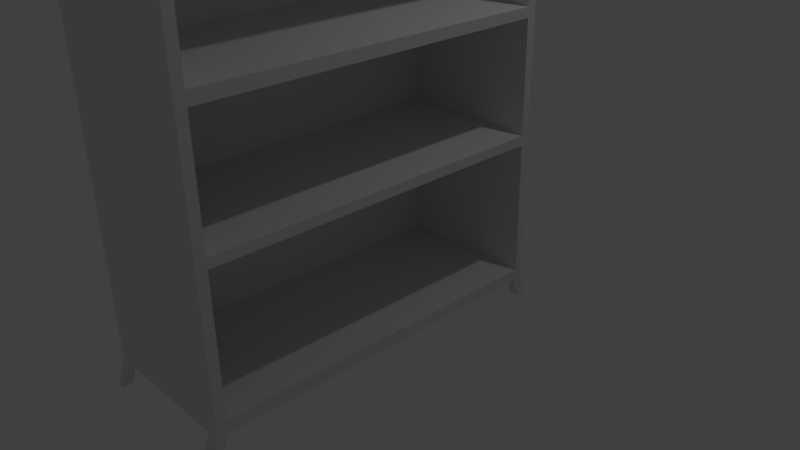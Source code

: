 # Source: kastblend.blend  (saved by Blender 2.74.0; exported with 4.5.12 LTS)
import bpy
from mathutils import Matrix  # noqa: F401  (used for matrix-valued properties, if any)

bpy.ops.wm.read_factory_settings(use_empty=True)
scene = bpy.context.scene
scene.name = 'Scene'

# ---- collections
col_collection_1 = bpy.data.collections.new('Collection 1'); scene.collection.children.link(col_collection_1)

# ---- materials (node trees are filled in below, after node groups)
mat_material = bpy.data.materials.new('Material')
mat_material.alpha_threshold = 0.0
mat_material.use_transparent_shadow = False
mat_material.roughness = 0.5
mat_material.line_color = (0.0, 0.0, 0.0, 1.0)

# ---- material node trees

# ---- world
world_world = bpy.data.worlds.new('World'); scene.world = world_world
world_world.color = (0.05088, 0.05088, 0.05088)
world_world.use_sun_shadow = False
world_world.sun_shadow_jitter_overblur = 0.0
world_world.cycles.sampling_method = 'MANUAL'
world_world.cycles.sample_map_resolution = 256

# ---- cameras
cam_camera = bpy.data.cameras.new('Camera')
cam_camera.clip_end = 100.0
cam_camera.lens = 35.0
cam_camera.sensor_width = 32.0
cam_camera.sensor_height = 18.0
cam_camera.ortho_scale = 7.314
cam_camera.dof.focus_distance = 0.0
cam_camera.dof.aperture_fstop = 128.0

# ---- lights
light_lamp = bpy.data.lights.new('Lamp', 'POINT')
light_lamp.transmission_factor = 0.0
light_lamp.cutoff_distance = 30.0
light_lamp.energy = 100.0
light_lamp.shadow_buffer_clip_start = 1.001
light_lamp.shadow_soft_size = 0.1
light_lamp.shadow_maximum_resolution = 0.006
light_lamp.use_absolute_resolution = True
light_lamp.cycles.use_multiple_importance_sampling = False

# ---- meshes
me_cube = bpy.data.meshes.new('Cube')
me_cube.from_pydata([(1.0, 1.764, -0.6229), (1.0, -3.069, -0.6229), (-1.0, -3.069, -0.6229), (-1.0, 1.764, -0.6229), (1.0, 1.764, 7.04), (1.0, -3.069, 7.04), (-1.0, -3.069, 7.04), (-1.0, 1.764, 7.04), (-0.9005, 1.764, -0.6229), (-0.9005, -3.069, -0.6229), (-0.9005, 1.764, 7.04), (-0.9005, -3.069, 7.04), (1.0, -3.069, 6.912), (-0.9005, -3.069, 6.934), (-0.9005, 1.764, 6.936), (1.0, 1.764, 6.924), (1.0, 1.764, -0.4855), (-0.9005, 1.764, -0.5058), (-0.9005, -3.069, -0.4376), (1.0, -3.069, -0.4412), (1.0, -2.944, 7.04), (-0.9005, -2.944, 6.934), (1.0, -2.944, 6.913), (-0.9005, 1.604, 6.936), (1.0, 1.604, 6.923), (1.0, 1.604, 7.04), (1.0, -2.936, -0.6229), (-0.9005, -2.936, -0.4395), (1.0, -2.936, -0.4424), (1.0, 1.637, -0.6229), (-0.9005, 1.665, -0.5044), (1.0, 1.665, -0.4846), (1.0, -3.069, 1.326), (-0.9005, -2.938, 1.333), (1.0, -2.938, 1.325), (1.0, 1.764, 1.315), (-0.9005, 1.65, 1.303), (1.0, 1.65, 1.315), (1.0, 1.649, 1.444), (-0.9005, 1.648, 1.492), (1.0, -3.069, 1.453), (-0.9005, -2.938, 1.46), (1.0, -2.938, 1.452), (1.0, -3.069, 2.924), (-0.9005, -2.94, 2.935), (1.0, -2.94, 2.923), (1.0, 1.636, 2.921), (-0.9005, 1.636, 2.959), (1.0, -3.069, 3.083), (-0.9005, -2.94, 3.094), (1.0, -2.94, 3.083), (1.0, 1.635, 3.053), (-0.9005, 1.635, 3.09), (1.0, -3.069, 4.998), (-0.9005, -2.942, 5.014), (1.0, -2.942, 4.998), (1.0, 1.62, 4.988), (-0.9005, 1.62, 5.013), (1.0, 1.621, 4.827), (-0.9005, 1.621, 4.853), (-0.9005, -2.942, 4.859), (1.0, -2.942, 4.843), (1.0, -3.069, 4.843), (-0.9005, -2.944, -0.6229), (-1.0, -2.944, -0.6229), (-0.9005, 1.646, -0.6229), (-1.0, 1.647, -0.6229), (0.8757, 1.639, -0.6229), (0.8382, -2.938, -0.6229), (0.8371, -3.069, -0.6229), (0.8765, 1.764, -0.6229), (1.0, -3.054, -0.9227), (1.0, -3.187, -0.9227), (-0.9005, 1.863, -0.9227), (-1.0, 1.863, -0.9227), (-0.9005, -3.187, -0.9227), (-1.0, -3.187, -0.9227), (-1.0, 1.747, -0.9227), (-0.9005, 1.745, -0.9227), (1.0, 1.863, -0.9227), (1.0, 1.736, -0.9227), (-0.9005, -3.062, -0.9227), (-1.0, -3.062, -0.9227), (0.8382, -3.055, -0.9227), (0.8757, 1.738, -0.9227), (0.8371, -3.187, -0.9227), (0.8765, 1.863, -0.9227)], [], [(65, 63, 64, 66), (10, 7, 6, 11), (9, 18, 13, 11, 6, 2), (2, 6, 7, 3, 66, 64), (10, 14, 17, 8, 3, 7), (4, 15, 14, 10), (1, 19, 18, 9, 69), (4, 10, 11, 5, 20, 25), (67, 68, 63, 65), (10, 11, 13, 18, 9, 63, 65, 8, 17, 14), (12, 5, 11, 13), (15, 35, 16, 17, 14), (21, 13, 12, 22), (20, 5, 12, 22), (16, 0, 70, 8, 17), (19, 32, 40, 43, 48, 62, 53, 12, 13, 18), (31, 30, 17, 16), (29, 0, 16, 31), (25, 20, 22, 24), (23, 24, 22, 21), (14, 23, 24, 15), (4, 25, 24, 15), (1, 26, 28, 19), (19, 28, 27, 18), (26, 29, 31, 28), (28, 31, 30, 27), (37, 36, 30, 31), (54, 21, 22, 55), (55, 22, 12, 53), (37, 35, 15, 24, 56, 58, 51, 46, 38), (28, 34, 32, 19), (27, 33, 34, 28), (31, 16, 35, 37), (38, 39, 36, 37), (34, 35, 37, 36, 33), (46, 47, 39, 38), (34, 42, 40, 32), (33, 34, 42, 41), (39, 41, 42, 38), (38, 42, 34, 37), (42, 45, 43, 40), (41, 44, 45, 42), (51, 52, 47, 46), (45, 44, 47, 46), (45, 50, 48, 43), (44, 49, 50, 45), (58, 59, 52, 51), (52, 49, 50, 51), (51, 50, 45, 46), (61, 55, 53, 62), (60, 54, 55, 61), (24, 23, 57, 56), (56, 57, 59, 58), (49, 60, 61, 50), (50, 61, 62, 48), (57, 54, 55, 56), (59, 58, 61, 60), (56, 55, 61, 58), (0, 29, 80, 79), (63, 68, 69, 9), (26, 1, 72, 71), (70, 67, 65, 8), (70, 0, 79, 86), (63, 9, 75, 81), (29, 26, 68, 67), (81, 75, 76, 82), (73, 78, 77, 74), (79, 80, 84, 86), (83, 71, 72, 85), (66, 3, 74, 77), (68, 26, 71, 83), (9, 2, 76, 75), (2, 64, 82, 76), (67, 70, 86, 84), (3, 8, 73, 74), (1, 69, 85, 72), (29, 67, 84, 80), (8, 65, 78, 73), (65, 66, 77, 78), (64, 63, 81, 82), (69, 68, 83, 85)])
_uv = me_cube.uv_layers.new(name='UVMap')
_uv.uv.foreach_set('vector', [0.3385, 0.4652, 0.3385, 0.7294, 0.3343, 0.7294, 0.3343, 0.4651, 0.4242, 0.7366, 0.42, 0.7366, 0.42, 0.4584, 0.4242, 0.4584, 0.08145, 0.8995, 0.08145, 0.8888, 0.08144, 0.4645, 0.08144, 0.4584, 0.08571, 0.4584, 0.08571, 0.8995, 0.4379, 0.4411, 0.4379, 0.0, 0.645, 0.0, 0.645, 0.4411, 0.64, 0.4411, 0.4432, 0.4411, 0.1671, 0.9167, 0.1671, 0.9108, 0.1671, 0.4823, 0.1671, 0.4756, 0.1714, 0.4756, 0.1714, 0.9167, 0.08571, 0.9167, 0.08571, 0.91, 0.1671, 0.9108, 0.1671, 0.9167, 8.285e-06, 0.8995, 8.255e-06, 0.889, 0.08145, 0.8888, 0.08145, 0.8995, 0.00699, 0.8995, 0.5057, 0.7366, 0.4242, 0.7366, 0.4242, 0.4584, 0.5057, 0.4584, 0.5057, 0.4656, 0.5057, 0.7274, 0.4147, 0.4656, 0.4131, 0.729, 0.3385, 0.7294, 0.3385, 0.4652, 0.4286, 0.4584, 0.2215, 0.4584, 0.2215, 0.4523, 0.2215, 0.02792, 0.2215, 0.01726, 0.2268, 0.01726, 0.4235, 0.01726, 0.4286, 0.01726, 0.4286, 0.024, 0.4286, 0.4524, 6.891e-06, 0.4657, 6.865e-06, 0.4584, 0.08144, 0.4584, 0.08144, 0.4645, 0.08571, 0.91, 0.08571, 0.5871, 0.08571, 0.4835, 0.1671, 0.4823, 0.1671, 0.9108, 0.6561, 0.264, 0.6614, 0.264, 0.6614, 0.3735, 0.6561, 0.3735, 0.206, 0.0, 0.2114, 0.0, 0.2114, 0.007333, 0.206, 0.007316, 0.08571, 0.4835, 0.08571, 0.4756, 0.091, 0.4756, 0.1671, 0.4756, 0.1671, 0.4823, 8.255e-06, 0.889, 7.928e-06, 0.7873, 7.902e-06, 0.78, 7.626e-06, 0.6953, 7.596e-06, 0.6861, 7.274e-06, 0.5848, 7.248e-06, 0.5759, 6.891e-06, 0.4657, 0.08144, 0.4645, 0.08145, 0.8888, 0.5829, 0.8403, 0.5829, 0.7309, 0.5871, 0.7309, 0.5871, 0.8403, 0.009704, 0.4411, 0.004264, 0.4411, 0.004264, 0.4332, 0.008499, 0.4332, 0.01111, 5.49e-08, 0.206, 0.0, 0.206, 0.007316, 0.01111, 0.006692, 0.6686, 0.4584, 0.75, 0.4584, 0.75, 0.7202, 0.6686, 0.7202, 0.6561, 0.3735, 0.6492, 0.3735, 0.6492, 0.264, 0.6561, 0.264, 0.004264, 5.49e-08, 0.01111, 5.49e-08, 0.01111, 0.006692, 0.004264, 0.00667, 0.2114, 0.4411, 0.2056, 0.4411, 0.2056, 0.4307, 0.2114, 0.4307, 0.5871, 0.4584, 0.5871, 0.4661, 0.5057, 0.4661, 0.5057, 0.4584, 0.2056, 0.4411, 0.009704, 0.4411, 0.008499, 0.4332, 0.2056, 0.4307, 0.5871, 0.4661, 0.5871, 0.7309, 0.5057, 0.7309, 0.5057, 0.4661, 0.1714, 0.782, 0.2528, 0.7826, 0.2528, 0.8867, 0.1714, 0.8856, 0.3343, 0.6634, 0.3343, 0.7739, 0.2528, 0.7727, 0.2528, 0.6625, 0.2059, 0.1176, 0.206, 0.007316, 0.2114, 0.007333, 0.2114, 0.1176, 0.00915, 0.3296, 0.004264, 0.3296, 0.004264, 0.00667, 0.01111, 0.006692, 0.01044, 0.1181, 0.01038, 0.1274, 0.009766, 0.2295, 0.009722, 0.2371, 0.009195, 0.3221, 0.2056, 0.4307, 0.2057, 0.329, 0.2114, 0.3289, 0.2114, 0.4307, 0.3288, 0.8833, 0.2528, 0.8835, 0.253, 0.7741, 0.3288, 0.7739, 0.008499, 0.4332, 0.004264, 0.4332, 0.004264, 0.3296, 0.00915, 0.3296, 0.1714, 0.7745, 0.2528, 0.7718, 0.2528, 0.7826, 0.1714, 0.782, 0.6686, 0.4584, 0.6686, 0.729, 0.6686, 0.7225, 0.5871, 0.7225, 0.5871, 0.4584, 0.1714, 0.6895, 0.2528, 0.6873, 0.2528, 0.7718, 0.1714, 0.7745, 0.2057, 0.329, 0.2057, 0.3216, 0.2114, 0.3216, 0.2114, 0.3289, 0.3342, 0.774, 0.3342, 0.8834, 0.3288, 0.8833, 0.3288, 0.7739, 0.7307, 2.925e-05, 0.7307, 0.264, 0.6492, 0.264, 0.6492, 0.0, 0.009195, 0.3221, 0.2057, 0.3216, 0.2057, 0.329, 0.00915, 0.3296, 0.2057, 0.3216, 0.2058, 0.237, 0.2114, 0.2369, 0.2114, 0.3216, 0.3343, 0.4588, 0.3343, 0.5437, 0.2528, 0.543, 0.2528, 0.4584, 0.1714, 0.6819, 0.2528, 0.6798, 0.2528, 0.6873, 0.1714, 0.6895, 0.6686, 0.9925, 0.5871, 0.9925, 0.5871, 0.7291, 0.6686, 0.729, 0.2058, 0.237, 0.2058, 0.2278, 0.2114, 0.2278, 0.2114, 0.2369, 0.3343, 0.5437, 0.3343, 0.5529, 0.2528, 0.5522, 0.2528, 0.543, 0.1714, 0.5798, 0.2528, 0.5783, 0.2528, 0.6798, 0.1714, 0.6819, 0.4157, 0.7366, 0.4157, 1.0, 0.3343, 1.0, 0.3343, 0.7366, 0.009766, 0.2295, 0.2058, 0.2278, 0.2058, 0.237, 0.009722, 0.2371, 0.2059, 0.1265, 0.2059, 0.1176, 0.2114, 0.1176, 0.2114, 0.1265, 0.3343, 0.6545, 0.3343, 0.6634, 0.2528, 0.6625, 0.2528, 0.6535, 0.1714, 0.4591, 0.2528, 0.4584, 0.2528, 0.5691, 0.1714, 0.5705, 0.1714, 0.5705, 0.2528, 0.5691, 0.2528, 0.5783, 0.1714, 0.5798, 0.3343, 0.5529, 0.3343, 0.6545, 0.2528, 0.6535, 0.2528, 0.5522, 0.2058, 0.2278, 0.2059, 0.1265, 0.2114, 0.1265, 0.2114, 0.2278, 0.5829, 0.7366, 0.5829, 0.9992, 0.5014, 0.9992, 0.5014, 0.7366, 0.5014, 0.9993, 0.42, 0.9993, 0.42, 0.7366, 0.5014, 0.7366, 0.01044, 0.1181, 0.2059, 0.1176, 0.2059, 0.1265, 0.01038, 0.1274, 0.004264, 0.4411, 0.009704, 0.4411, 0.00544, 0.4584, 0.0, 0.4584, 0.3385, 0.7294, 0.4131, 0.729, 0.413, 0.7366, 0.3385, 0.7366, 0.2056, 0.4411, 0.2114, 0.4411, 0.2164, 0.4584, 0.2107, 0.4584, 0.4147, 0.4584, 0.4147, 0.4656, 0.3385, 0.4652, 0.3385, 0.4584, 0.091, 0.4756, 0.08571, 0.4756, 0.08571, 0.4584, 0.091, 0.4584, 0.2268, 0.01726, 0.2215, 0.01726, 0.2164, 5.147e-08, 0.2218, 5.147e-08, 0.42, 0.4657, 0.42, 0.7289, 0.4131, 0.729, 0.4147, 0.4656, 0.6546, 0.4318, 0.6546, 0.4246, 0.6588, 0.4246, 0.6588, 0.4318, 0.6588, 0.433, 0.6588, 0.4398, 0.6546, 0.4397, 0.6546, 0.433, 0.6492, 0.4398, 0.6492, 0.4325, 0.6546, 0.4326, 0.6545, 0.4398, 0.6546, 0.4245, 0.6546, 0.4152, 0.6603, 0.4152, 0.6603, 0.4246, 0.64, 0.4411, 0.645, 0.4411, 0.6492, 0.4584, 0.6442, 0.4584, 0.6492, 0.4411, 0.6562, 0.4411, 0.6562, 0.4584, 0.6492, 0.4584, 0.08145, 0.8995, 0.08571, 0.8995, 0.0857, 0.9168, 0.08144, 0.9168, 0.4379, 0.4411, 0.4432, 0.4411, 0.4382, 0.4584, 0.4328, 0.4584, 0.6543, 0.4152, 0.6492, 0.413, 0.6492, 0.3948, 0.6543, 0.397, 0.1714, 0.4756, 0.1671, 0.4756, 0.1671, 0.4584, 0.1714, 0.4584, 8.285e-06, 0.8995, 0.00699, 0.8995, 0.006981, 0.9168, 0.0, 0.9168, 0.6546, 0.4325, 0.6492, 0.4325, 0.6492, 0.4152, 0.6546, 0.4152, 0.4286, 0.01726, 0.4235, 0.01726, 0.4278, 0.0, 0.4328, 0.0, 0.6588, 0.3948, 0.6545, 0.3948, 0.6545, 0.3775, 0.6588, 0.3775, 0.6586, 0.4121, 0.6543, 0.4121, 0.6543, 0.3948, 0.6586, 0.3948, 0.6492, 0.3762, 0.6545, 0.3735, 0.6545, 0.392, 0.6492, 0.3948])
me_cube.materials.append(mat_material)
me_cube.use_remesh_preserve_volume = False
me_cube.use_remesh_preserve_attributes = False
me_cube.use_mirror_vertex_groups = False
me_cube.update()

# ---- objects
ob_cube = bpy.data.objects.new('Cube', me_cube)
ob_lamp = bpy.data.objects.new('Lamp', light_lamp)
ob_camera = bpy.data.objects.new('Camera', cam_camera)

# ---- transforms, parenting, visibility, modifiers, constraints
ob_cube.location = (0.0, 0.0, 0.0)
ob_cube.lock_rotations_4d = False
ob_cube.empty_display_type = 'ARROWS'
ob_cube.lineart.crease_threshold = 0.0
ob_lamp.location = (2.871, 2.126, 7.847)
ob_lamp.rotation_euler = (0.6503, 0.05522, 1.866)
ob_lamp.lock_rotations_4d = False
ob_lamp.empty_display_type = 'ARROWS'
ob_lamp.color = (0.0, 0.0, 0.0, 0.0)
ob_lamp.lineart.crease_threshold = 0.0
ob_camera.location = (7.481, -6.508, 5.344)
ob_camera.rotation_euler = (1.109, 0.01082, 0.8149)
ob_camera.lock_rotations_4d = False
ob_camera.empty_display_type = 'ARROWS'
ob_camera.color = (0.0, 0.0, 0.0, 0.0)
ob_camera.display_type = 'WIRE'
ob_camera.lineart.crease_threshold = 0.0

# ---- collection membership
col_collection_1.objects.link(ob_cube)
col_collection_1.objects.link(ob_lamp)
col_collection_1.objects.link(ob_camera)

# ---- scene / render settings (as saved in the file)
scene.camera = ob_camera
scene.frame_start = 1; scene.frame_end = 250; scene.frame_set(1)
scene.render.engine = 'BLENDER_EEVEE_NEXT'
scene.render.resolution_percentage = 50
scene.render.dither_intensity = 0.0
scene.cycles.use_denoising = False
scene.cycles.samples = 10
scene.cycles.sampling_pattern = 'TABULATED_SOBOL'
scene.cycles.light_sampling_threshold = 0.0
scene.cycles.use_adaptive_sampling = False
scene.cycles.use_light_tree = False
scene.cycles.blur_glossy = 0.0
scene.cycles.pixel_filter_type = 'GAUSSIAN'
scene.cycles.sample_clamp_indirect = 0.0
scene.view_settings.view_transform = 'Standard'
bpy.context.view_layer.update()
